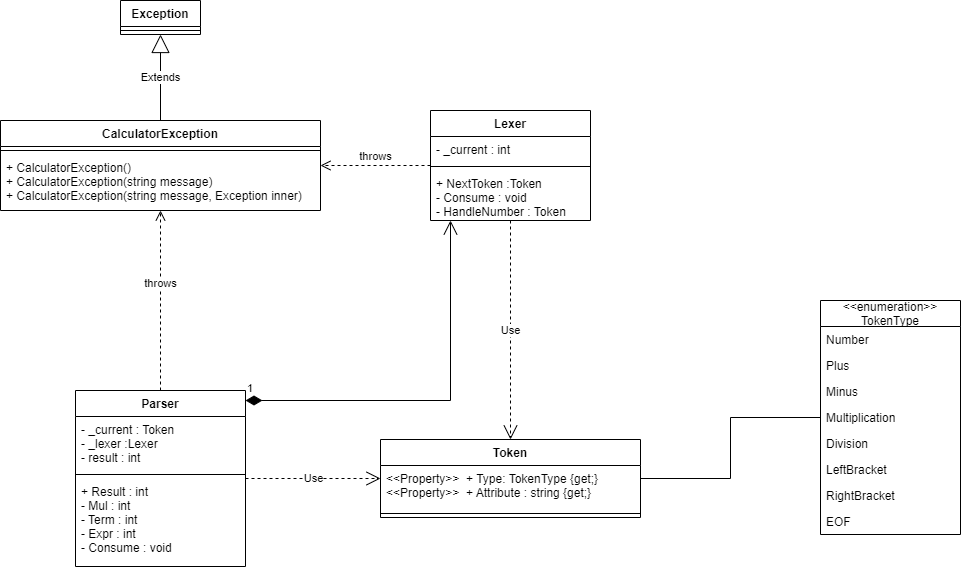

The diagram above was exported from draw.io. Its source (the exported page's mxGraphModel, read from the mxfile embedded in the PNG):
<mxGraphModel dx="2214" dy="779" grid="1" gridSize="10" guides="1" tooltips="1" connect="1" arrows="1" fold="1" page="1" pageScale="1" pageWidth="827" pageHeight="1169" math="0" shadow="0">
  <root>
    <mxCell id="0" />
    <mxCell id="1" parent="0" />
    <mxCell id="0Dyy4_Dvl12AQf_kCFo6-1" value="Lexer" style="swimlane;fontStyle=1;align=center;verticalAlign=top;childLayout=stackLayout;horizontal=1;startSize=26;horizontalStack=0;resizeParent=1;resizeParentMax=0;resizeLast=0;collapsible=1;marginBottom=0;" parent="1" vertex="1">
      <mxGeometry x="190" y="340" width="160" height="110" as="geometry" />
    </mxCell>
    <mxCell id="0Dyy4_Dvl12AQf_kCFo6-2" value="- _current : int" style="text;strokeColor=none;fillColor=none;align=left;verticalAlign=top;spacingLeft=4;spacingRight=4;overflow=hidden;rotatable=0;points=[[0,0.5],[1,0.5]];portConstraint=eastwest;" parent="0Dyy4_Dvl12AQf_kCFo6-1" vertex="1">
      <mxGeometry y="26" width="160" height="26" as="geometry" />
    </mxCell>
    <mxCell id="0Dyy4_Dvl12AQf_kCFo6-3" value="" style="line;strokeWidth=1;fillColor=none;align=left;verticalAlign=middle;spacingTop=-1;spacingLeft=3;spacingRight=3;rotatable=0;labelPosition=right;points=[];portConstraint=eastwest;" parent="0Dyy4_Dvl12AQf_kCFo6-1" vertex="1">
      <mxGeometry y="52" width="160" height="8" as="geometry" />
    </mxCell>
    <mxCell id="0Dyy4_Dvl12AQf_kCFo6-4" value="+ NextToken :Token&#10;- Consume : void&#10;- HandleNumber : Token" style="text;strokeColor=none;fillColor=none;align=left;verticalAlign=top;spacingLeft=4;spacingRight=4;overflow=hidden;rotatable=0;points=[[0,0.5],[1,0.5]];portConstraint=eastwest;" parent="0Dyy4_Dvl12AQf_kCFo6-1" vertex="1">
      <mxGeometry y="60" width="160" height="50" as="geometry" />
    </mxCell>
    <mxCell id="0Dyy4_Dvl12AQf_kCFo6-5" value="Parser" style="swimlane;fontStyle=1;align=center;verticalAlign=top;childLayout=stackLayout;horizontal=1;startSize=26;horizontalStack=0;resizeParent=1;resizeParentMax=0;resizeLast=0;collapsible=1;marginBottom=0;" parent="1" vertex="1">
      <mxGeometry x="-165" y="620" width="170" height="176" as="geometry" />
    </mxCell>
    <mxCell id="0Dyy4_Dvl12AQf_kCFo6-6" value="- _current : Token&#10;- _lexer :Lexer&#10;- result : int" style="text;strokeColor=none;fillColor=none;align=left;verticalAlign=top;spacingLeft=4;spacingRight=4;overflow=hidden;rotatable=0;points=[[0,0.5],[1,0.5]];portConstraint=eastwest;" parent="0Dyy4_Dvl12AQf_kCFo6-5" vertex="1">
      <mxGeometry y="26" width="170" height="54" as="geometry" />
    </mxCell>
    <mxCell id="0Dyy4_Dvl12AQf_kCFo6-7" value="" style="line;strokeWidth=1;fillColor=none;align=left;verticalAlign=middle;spacingTop=-1;spacingLeft=3;spacingRight=3;rotatable=0;labelPosition=right;points=[];portConstraint=eastwest;" parent="0Dyy4_Dvl12AQf_kCFo6-5" vertex="1">
      <mxGeometry y="80" width="170" height="8" as="geometry" />
    </mxCell>
    <mxCell id="0Dyy4_Dvl12AQf_kCFo6-8" value="+ Result : int&#10;- Mul : int&#10;- Term : int&#10;- Expr : int&#10;- Consume : void" style="text;strokeColor=none;fillColor=none;align=left;verticalAlign=top;spacingLeft=4;spacingRight=4;overflow=hidden;rotatable=0;points=[[0,0.5],[1,0.5]];portConstraint=eastwest;" parent="0Dyy4_Dvl12AQf_kCFo6-5" vertex="1">
      <mxGeometry y="88" width="170" height="88" as="geometry" />
    </mxCell>
    <mxCell id="0Dyy4_Dvl12AQf_kCFo6-13" value="CalculatorException" style="swimlane;fontStyle=1;align=center;verticalAlign=top;childLayout=stackLayout;horizontal=1;startSize=26;horizontalStack=0;resizeParent=1;resizeParentMax=0;resizeLast=0;collapsible=1;marginBottom=0;" parent="1" vertex="1">
      <mxGeometry x="-240" y="350" width="320" height="90" as="geometry" />
    </mxCell>
    <mxCell id="0Dyy4_Dvl12AQf_kCFo6-15" value="" style="line;strokeWidth=1;fillColor=none;align=left;verticalAlign=middle;spacingTop=-1;spacingLeft=3;spacingRight=3;rotatable=0;labelPosition=right;points=[];portConstraint=eastwest;" parent="0Dyy4_Dvl12AQf_kCFo6-13" vertex="1">
      <mxGeometry y="26" width="320" height="8" as="geometry" />
    </mxCell>
    <mxCell id="0Dyy4_Dvl12AQf_kCFo6-16" value="+ CalculatorException()&#10;+ CalculatorException(string message)&#10;+ CalculatorException(string message, Exception inner)" style="text;strokeColor=none;fillColor=none;align=left;verticalAlign=top;spacingLeft=4;spacingRight=4;overflow=hidden;rotatable=0;points=[[0,0.5],[1,0.5]];portConstraint=eastwest;fontStyle=0" parent="0Dyy4_Dvl12AQf_kCFo6-13" vertex="1">
      <mxGeometry y="34" width="320" height="56" as="geometry" />
    </mxCell>
    <mxCell id="0Dyy4_Dvl12AQf_kCFo6-17" value="Token" style="swimlane;fontStyle=1;align=center;verticalAlign=top;childLayout=stackLayout;horizontal=1;startSize=26;horizontalStack=0;resizeParent=1;resizeParentMax=0;resizeLast=0;collapsible=1;marginBottom=0;" parent="1" vertex="1">
      <mxGeometry x="140" y="669" width="260" height="78" as="geometry" />
    </mxCell>
    <mxCell id="0Dyy4_Dvl12AQf_kCFo6-18" value="&lt;&lt;Property&gt;&gt;  + Type: TokenType {get;}&#10;&lt;&lt;Property&gt;&gt;  + Attribute : string {get;}" style="text;strokeColor=none;fillColor=none;align=left;verticalAlign=top;spacingLeft=4;spacingRight=4;overflow=hidden;rotatable=0;points=[[0,0.5],[1,0.5]];portConstraint=eastwest;" parent="0Dyy4_Dvl12AQf_kCFo6-17" vertex="1">
      <mxGeometry y="26" width="260" height="44" as="geometry" />
    </mxCell>
    <mxCell id="0Dyy4_Dvl12AQf_kCFo6-19" value="" style="line;strokeWidth=1;fillColor=none;align=left;verticalAlign=middle;spacingTop=-1;spacingLeft=3;spacingRight=3;rotatable=0;labelPosition=right;points=[];portConstraint=eastwest;" parent="0Dyy4_Dvl12AQf_kCFo6-17" vertex="1">
      <mxGeometry y="70" width="260" height="8" as="geometry" />
    </mxCell>
    <mxCell id="0Dyy4_Dvl12AQf_kCFo6-29" value="&lt;&lt;enumeration&gt;&gt;&#10;TokenType" style="swimlane;fontStyle=0;childLayout=stackLayout;horizontal=1;startSize=26;fillColor=none;horizontalStack=0;resizeParent=1;resizeParentMax=0;resizeLast=0;collapsible=1;marginBottom=0;" parent="1" vertex="1">
      <mxGeometry x="580" y="530" width="140" height="234" as="geometry" />
    </mxCell>
    <mxCell id="0Dyy4_Dvl12AQf_kCFo6-30" value="Number" style="text;strokeColor=none;fillColor=none;align=left;verticalAlign=top;spacingLeft=4;spacingRight=4;overflow=hidden;rotatable=0;points=[[0,0.5],[1,0.5]];portConstraint=eastwest;" parent="0Dyy4_Dvl12AQf_kCFo6-29" vertex="1">
      <mxGeometry y="26" width="140" height="26" as="geometry" />
    </mxCell>
    <mxCell id="0Dyy4_Dvl12AQf_kCFo6-31" value="Plus" style="text;strokeColor=none;fillColor=none;align=left;verticalAlign=top;spacingLeft=4;spacingRight=4;overflow=hidden;rotatable=0;points=[[0,0.5],[1,0.5]];portConstraint=eastwest;" parent="0Dyy4_Dvl12AQf_kCFo6-29" vertex="1">
      <mxGeometry y="52" width="140" height="26" as="geometry" />
    </mxCell>
    <mxCell id="0Dyy4_Dvl12AQf_kCFo6-32" value="Minus" style="text;strokeColor=none;fillColor=none;align=left;verticalAlign=top;spacingLeft=4;spacingRight=4;overflow=hidden;rotatable=0;points=[[0,0.5],[1,0.5]];portConstraint=eastwest;" parent="0Dyy4_Dvl12AQf_kCFo6-29" vertex="1">
      <mxGeometry y="78" width="140" height="26" as="geometry" />
    </mxCell>
    <mxCell id="0Dyy4_Dvl12AQf_kCFo6-33" value="Multiplication" style="text;strokeColor=none;fillColor=none;align=left;verticalAlign=top;spacingLeft=4;spacingRight=4;overflow=hidden;rotatable=0;points=[[0,0.5],[1,0.5]];portConstraint=eastwest;" parent="0Dyy4_Dvl12AQf_kCFo6-29" vertex="1">
      <mxGeometry y="104" width="140" height="26" as="geometry" />
    </mxCell>
    <mxCell id="0Dyy4_Dvl12AQf_kCFo6-34" value="Division" style="text;strokeColor=none;fillColor=none;align=left;verticalAlign=top;spacingLeft=4;spacingRight=4;overflow=hidden;rotatable=0;points=[[0,0.5],[1,0.5]];portConstraint=eastwest;" parent="0Dyy4_Dvl12AQf_kCFo6-29" vertex="1">
      <mxGeometry y="130" width="140" height="26" as="geometry" />
    </mxCell>
    <mxCell id="0Dyy4_Dvl12AQf_kCFo6-35" value="LeftBracket" style="text;strokeColor=none;fillColor=none;align=left;verticalAlign=top;spacingLeft=4;spacingRight=4;overflow=hidden;rotatable=0;points=[[0,0.5],[1,0.5]];portConstraint=eastwest;" parent="0Dyy4_Dvl12AQf_kCFo6-29" vertex="1">
      <mxGeometry y="156" width="140" height="26" as="geometry" />
    </mxCell>
    <mxCell id="0Dyy4_Dvl12AQf_kCFo6-36" value="RightBracket" style="text;strokeColor=none;fillColor=none;align=left;verticalAlign=top;spacingLeft=4;spacingRight=4;overflow=hidden;rotatable=0;points=[[0,0.5],[1,0.5]];portConstraint=eastwest;" parent="0Dyy4_Dvl12AQf_kCFo6-29" vertex="1">
      <mxGeometry y="182" width="140" height="26" as="geometry" />
    </mxCell>
    <mxCell id="XBSnX5q8QVDrve5Ozl0b-1" value="EOF" style="text;strokeColor=none;fillColor=none;align=left;verticalAlign=top;spacingLeft=4;spacingRight=4;overflow=hidden;rotatable=0;points=[[0,0.5],[1,0.5]];portConstraint=eastwest;" vertex="1" parent="0Dyy4_Dvl12AQf_kCFo6-29">
      <mxGeometry y="208" width="140" height="26" as="geometry" />
    </mxCell>
    <mxCell id="0Dyy4_Dvl12AQf_kCFo6-37" value="Extends" style="endArrow=block;endSize=16;endFill=0;html=1;rounded=0;" parent="1" source="0Dyy4_Dvl12AQf_kCFo6-13" target="0Dyy4_Dvl12AQf_kCFo6-38" edge="1">
      <mxGeometry width="160" relative="1" as="geometry">
        <mxPoint x="-160" y="280" as="sourcePoint" />
        <mxPoint x="-70" y="270" as="targetPoint" />
      </mxGeometry>
    </mxCell>
    <mxCell id="0Dyy4_Dvl12AQf_kCFo6-38" value="Exception" style="swimlane;fontStyle=1;align=center;verticalAlign=top;childLayout=stackLayout;horizontal=1;startSize=26;horizontalStack=0;resizeParent=1;resizeParentMax=0;resizeLast=0;collapsible=1;marginBottom=0;" parent="1" vertex="1">
      <mxGeometry x="-120" y="230" width="80" height="34" as="geometry" />
    </mxCell>
    <mxCell id="0Dyy4_Dvl12AQf_kCFo6-39" value="" style="line;strokeWidth=1;fillColor=none;align=left;verticalAlign=middle;spacingTop=-1;spacingLeft=3;spacingRight=3;rotatable=0;labelPosition=right;points=[];portConstraint=eastwest;" parent="0Dyy4_Dvl12AQf_kCFo6-38" vertex="1">
      <mxGeometry y="26" width="80" height="8" as="geometry" />
    </mxCell>
    <mxCell id="0Dyy4_Dvl12AQf_kCFo6-40" value="throws" style="html=1;verticalAlign=bottom;endArrow=open;dashed=1;endSize=8;rounded=0;" parent="1" source="0Dyy4_Dvl12AQf_kCFo6-1" target="0Dyy4_Dvl12AQf_kCFo6-13" edge="1">
      <mxGeometry relative="1" as="geometry">
        <mxPoint x="180" y="394.6" as="sourcePoint" />
        <mxPoint x="100" y="394.6" as="targetPoint" />
      </mxGeometry>
    </mxCell>
    <mxCell id="0Dyy4_Dvl12AQf_kCFo6-41" value="throws" style="html=1;verticalAlign=bottom;endArrow=open;dashed=1;endSize=8;rounded=0;" parent="1" source="0Dyy4_Dvl12AQf_kCFo6-5" target="0Dyy4_Dvl12AQf_kCFo6-13" edge="1">
      <mxGeometry x="0.0909" relative="1" as="geometry">
        <mxPoint x="-10" y="550" as="sourcePoint" />
        <mxPoint x="-120" y="550" as="targetPoint" />
        <mxPoint as="offset" />
      </mxGeometry>
    </mxCell>
    <mxCell id="0Dyy4_Dvl12AQf_kCFo6-42" value="1" style="endArrow=open;html=1;endSize=12;startArrow=diamondThin;startSize=14;startFill=1;edgeStyle=orthogonalEdgeStyle;align=left;verticalAlign=bottom;rounded=0;" parent="1" source="0Dyy4_Dvl12AQf_kCFo6-5" target="0Dyy4_Dvl12AQf_kCFo6-1" edge="1">
      <mxGeometry x="-1" y="3" relative="1" as="geometry">
        <mxPoint x="150" y="560" as="sourcePoint" />
        <mxPoint x="310" y="560" as="targetPoint" />
        <Array as="points">
          <mxPoint x="210" y="630" />
        </Array>
      </mxGeometry>
    </mxCell>
    <mxCell id="0Dyy4_Dvl12AQf_kCFo6-43" value="Use" style="endArrow=open;endSize=12;dashed=1;html=1;rounded=0;" parent="1" source="0Dyy4_Dvl12AQf_kCFo6-5" target="0Dyy4_Dvl12AQf_kCFo6-17" edge="1">
      <mxGeometry width="160" relative="1" as="geometry">
        <mxPoint x="10" y="810" as="sourcePoint" />
        <mxPoint x="170" y="810" as="targetPoint" />
      </mxGeometry>
    </mxCell>
    <mxCell id="0Dyy4_Dvl12AQf_kCFo6-44" value="Use" style="endArrow=open;endSize=12;dashed=1;html=1;rounded=0;" parent="1" source="0Dyy4_Dvl12AQf_kCFo6-1" target="0Dyy4_Dvl12AQf_kCFo6-17" edge="1">
      <mxGeometry width="160" relative="1" as="geometry">
        <mxPoint x="320" y="520" as="sourcePoint" />
        <mxPoint x="455" y="520" as="targetPoint" />
      </mxGeometry>
    </mxCell>
    <mxCell id="0Dyy4_Dvl12AQf_kCFo6-45" value="" style="endArrow=none;html=1;edgeStyle=orthogonalEdgeStyle;rounded=0;" parent="1" source="0Dyy4_Dvl12AQf_kCFo6-17" target="0Dyy4_Dvl12AQf_kCFo6-29" edge="1">
      <mxGeometry relative="1" as="geometry">
        <mxPoint x="430" y="670" as="sourcePoint" />
        <mxPoint x="590" y="670" as="targetPoint" />
      </mxGeometry>
    </mxCell>
  </root>
</mxGraphModel>